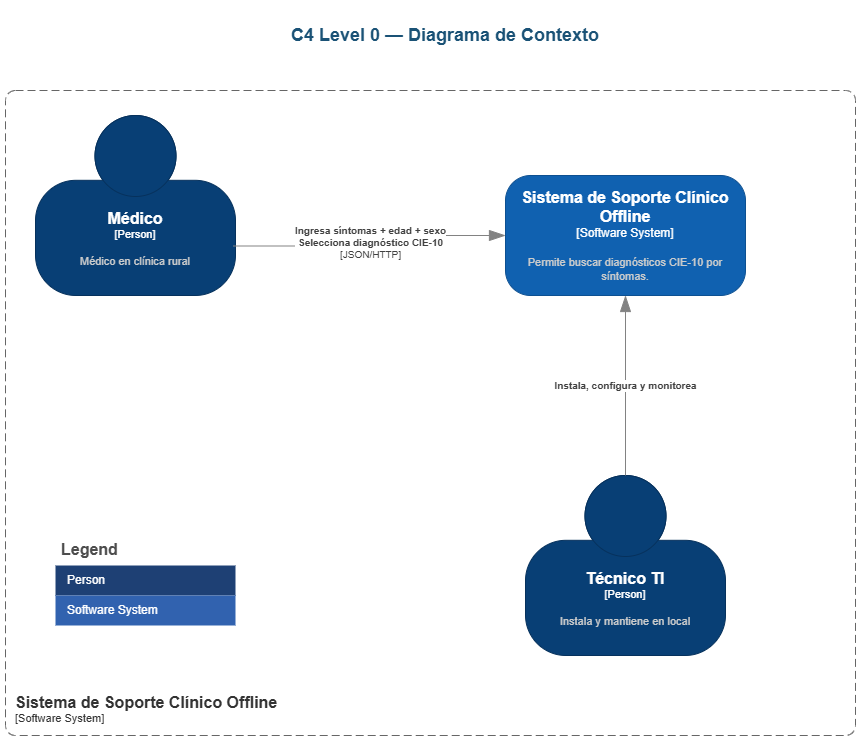

The diagram above was exported from draw.io. Its source (the exported page's mxGraphModel, read from the mxfile embedded in the PNG):
<mxGraphModel dx="1395" dy="811" grid="1" gridSize="10" guides="1" tooltips="1" connect="1" arrows="1" fold="1" page="1" pageScale="1" pageWidth="1654" pageHeight="1169" math="0" shadow="0">
  <root>
    <mxCell id="0" />
    <mxCell id="1" parent="0" />
    <mxCell id="title" parent="1" style="text;html=1;strokeColor=none;fillColor=none;align=center;verticalAlign=middle;whiteSpace=wrap;rounded=0;fontSize=18;fontStyle=1;fontColor=#1A5276;" value="C4 Level 0 — Diagrama de Contexto" vertex="1">
      <mxGeometry height="60" width="800" x="50" y="30" as="geometry" />
    </mxCell>
    <object placeholders="1" c4Name="Médico" c4Type="Person" c4Description="Médico en clínica rural" label="&lt;font style=&quot;font-size: 16px&quot;&gt;&lt;b&gt;%c4Name%&lt;/b&gt;&lt;/font&gt;&lt;div&gt;[%c4Type%]&lt;/div&gt;&lt;br&gt;&lt;div&gt;&lt;font style=&quot;font-size: 11px&quot;&gt;&lt;font color=&quot;#cccccc&quot;&gt;%c4Description%&lt;/font&gt;&lt;/div&gt;" id="XStTYI5OSgEZaajpV2tF-1">
      <mxCell parent="1" style="html=1;fontSize=11;dashed=0;whiteSpace=wrap;fillColor=#083F75;strokeColor=#06315C;fontColor=#ffffff;shape=mxgraph.c4.person2;align=center;metaEdit=1;points=[[0.5,0,0],[1,0.5,0],[1,0.75,0],[0.75,1,0],[0.5,1,0],[0.25,1,0],[0,0.75,0],[0,0.5,0]];resizable=0;" vertex="1">
        <mxGeometry height="180" width="200" x="40" y="140" as="geometry" />
      </mxCell>
    </object>
    <object placeholders="1" c4Name="Técnico TI" c4Type="Person" c4Description="Instala y mantiene en local" label="&lt;font style=&quot;font-size: 16px&quot;&gt;&lt;b&gt;%c4Name%&lt;/b&gt;&lt;/font&gt;&lt;div&gt;[%c4Type%]&lt;/div&gt;&lt;br&gt;&lt;div&gt;&lt;font style=&quot;font-size: 11px&quot;&gt;&lt;font color=&quot;#cccccc&quot;&gt;%c4Description%&lt;/font&gt;&lt;/div&gt;" id="XStTYI5OSgEZaajpV2tF-2">
      <mxCell parent="1" style="html=1;fontSize=11;dashed=0;whiteSpace=wrap;fillColor=#083F75;strokeColor=#06315C;fontColor=#ffffff;shape=mxgraph.c4.person2;align=center;metaEdit=1;points=[[0.5,0,0],[1,0.5,0],[1,0.75,0],[0.75,1,0],[0.5,1,0],[0.25,1,0],[0,0.75,0],[0,0.5,0]];resizable=0;" vertex="1">
        <mxGeometry height="180" width="200" x="530" y="500" as="geometry" />
      </mxCell>
    </object>
    <object placeholders="1" c4Name="Sistema de Soporte Clínico Offline" c4Type="Software System" c4Description="Permite buscar diagnósticos CIE-10 por síntomas." label="&lt;font style=&quot;font-size: 16px&quot;&gt;&lt;b&gt;%c4Name%&lt;/b&gt;&lt;/font&gt;&lt;div&gt;[%c4Type%]&lt;/div&gt;&lt;br&gt;&lt;div&gt;&lt;font style=&quot;font-size: 11px&quot;&gt;&lt;font color=&quot;#cccccc&quot;&gt;%c4Description%&lt;/font&gt;&lt;/div&gt;" id="XStTYI5OSgEZaajpV2tF-4">
      <mxCell parent="1" style="rounded=1;whiteSpace=wrap;html=1;labelBackgroundColor=none;fillColor=#1061B0;fontColor=#ffffff;align=center;arcSize=21;strokeColor=#0D5091;metaEdit=1;resizable=0;points=[[0.25,0,0],[0.5,0,0],[0.75,0,0],[1,0.25,0],[1,0.5,0],[1,0.75,0],[0.75,1,0],[0.5,1,0],[0.25,1,0],[0,0.75,0],[0,0.5,0],[0,0.25,0]];" vertex="1">
        <mxGeometry height="120" width="240" x="510" y="200" as="geometry" />
      </mxCell>
    </object>
    <object placeholders="1" c4Type="Relationship" c4Technology="JSON/HTTP" c4Description="Ingresa síntomas + edad + sexo&#10;Selecciona diagnóstico CIE-10" label="&lt;div style=&quot;text-align: left&quot;&gt;&lt;div style=&quot;text-align: center&quot;&gt;&lt;b&gt;%c4Description%&lt;/b&gt;&lt;/div&gt;&lt;div style=&quot;text-align: center&quot;&gt;[%c4Technology%]&lt;/div&gt;&lt;/div&gt;" id="XStTYI5OSgEZaajpV2tF-6">
      <mxCell edge="1" parent="1" source="XStTYI5OSgEZaajpV2tF-1" style="endArrow=blockThin;html=1;fontSize=10;fontColor=#404040;strokeWidth=1;endFill=1;strokeColor=#828282;elbow=vertical;metaEdit=1;endSize=14;startSize=14;jumpStyle=arc;jumpSize=16;rounded=0;edgeStyle=orthogonalEdgeStyle;exitX=0.988;exitY=0.725;exitDx=0;exitDy=0;exitPerimeter=0;">
        <mxGeometry relative="1" width="240" as="geometry">
          <mxPoint x="-150" y="90" as="sourcePoint" />
          <mxPoint x="510" y="260" as="targetPoint" />
        </mxGeometry>
      </mxCell>
    </object>
    <object placeholders="1" c4Type="Relationship" c4Description="Instala, configura y monitorea" label="&lt;div style=&quot;text-align: left&quot;&gt;&lt;div style=&quot;text-align: center&quot;&gt;&lt;b&gt;%c4Description%&lt;/b&gt;&lt;/div&gt;" id="XStTYI5OSgEZaajpV2tF-7">
      <mxCell edge="1" parent="1" source="XStTYI5OSgEZaajpV2tF-2" style="endArrow=blockThin;html=1;fontSize=10;fontColor=#404040;strokeWidth=1;endFill=1;strokeColor=#828282;elbow=vertical;metaEdit=1;endSize=14;startSize=14;jumpStyle=arc;jumpSize=16;rounded=0;edgeStyle=orthogonalEdgeStyle;exitX=0.5;exitY=0;exitDx=0;exitDy=0;exitPerimeter=0;" target="XStTYI5OSgEZaajpV2tF-4">
        <mxGeometry relative="1" width="240" as="geometry">
          <mxPoint x="540" y="550" as="sourcePoint" />
          <mxPoint x="780" y="550" as="targetPoint" />
        </mxGeometry>
      </mxCell>
    </object>
    <mxCell id="3-s3Dzz1MWy9cmzh8Oee-1" parent="1" style="shape=table;startSize=30;container=1;collapsible=0;childLayout=tableLayout;fontSize=16;align=left;verticalAlign=top;fillColor=none;strokeColor=none;fontColor=#4D4D4D;fontStyle=1;spacingLeft=6;spacing=0;resizable=0;" value="Legend" vertex="1">
      <mxGeometry height="90.00000000000023" width="180" x="60" y="560" as="geometry" />
    </mxCell>
    <mxCell id="3-s3Dzz1MWy9cmzh8Oee-2" parent="3-s3Dzz1MWy9cmzh8Oee-1" style="shape=tableRow;horizontal=0;startSize=0;swimlaneHead=0;swimlaneBody=0;strokeColor=inherit;top=0;left=0;bottom=0;right=0;collapsible=0;dropTarget=0;fillColor=none;points=[[0,0.5],[1,0.5]];portConstraint=eastwest;fontSize=12;" value="" vertex="1">
      <mxGeometry height="30" width="180" y="30" as="geometry" />
    </mxCell>
    <mxCell id="3-s3Dzz1MWy9cmzh8Oee-3" parent="3-s3Dzz1MWy9cmzh8Oee-2" style="shape=partialRectangle;html=1;whiteSpace=wrap;connectable=0;strokeColor=inherit;overflow=hidden;fillColor=#1E4074;top=0;left=0;bottom=0;right=0;pointerEvents=1;fontSize=12;align=left;fontColor=#FFFFFF;gradientColor=none;spacingLeft=10;spacingRight=4;" value="Person" vertex="1">
      <mxGeometry height="30" width="180" as="geometry">
        <mxRectangle height="30" width="180" as="alternateBounds" />
      </mxGeometry>
    </mxCell>
    <mxCell id="3-s3Dzz1MWy9cmzh8Oee-4" parent="3-s3Dzz1MWy9cmzh8Oee-1" style="shape=tableRow;horizontal=0;startSize=0;swimlaneHead=0;swimlaneBody=0;strokeColor=inherit;top=0;left=0;bottom=0;right=0;collapsible=0;dropTarget=0;fillColor=none;points=[[0,0.5],[1,0.5]];portConstraint=eastwest;fontSize=12;" value="" vertex="1">
      <mxGeometry height="30" width="180" y="60" as="geometry" />
    </mxCell>
    <mxCell id="3-s3Dzz1MWy9cmzh8Oee-5" parent="3-s3Dzz1MWy9cmzh8Oee-4" style="shape=partialRectangle;html=1;whiteSpace=wrap;connectable=0;strokeColor=inherit;overflow=hidden;fillColor=#3162AF;top=0;left=0;bottom=0;right=0;pointerEvents=1;fontSize=12;align=left;fontColor=#FFFFFF;gradientColor=none;spacingLeft=10;spacingRight=4;" value="Software System" vertex="1">
      <mxGeometry height="30" width="180" as="geometry">
        <mxRectangle height="30" width="180" as="alternateBounds" />
      </mxGeometry>
    </mxCell>
    <object placeholders="1" c4Name="Sistema de Soporte Clínico Offline" c4Type="SystemScopeBoundary" c4Application="Software System" label="&lt;font style=&quot;font-size: 16px&quot;&gt;&lt;b&gt;&lt;div style=&quot;text-align: left&quot;&gt;%c4Name%&lt;/div&gt;&lt;/b&gt;&lt;/font&gt;&lt;div style=&quot;text-align: left&quot;&gt;[%c4Application%]&lt;/div&gt;" id="8y3PpjDHAErc5vUiyxMr-1">
      <mxCell parent="1" style="rounded=1;fontSize=11;whiteSpace=wrap;html=1;dashed=1;arcSize=20;fillColor=none;strokeColor=#666666;fontColor=#333333;labelBackgroundColor=none;align=left;verticalAlign=bottom;labelBorderColor=none;spacingTop=0;spacing=10;dashPattern=8 4;metaEdit=1;rotatable=0;perimeter=rectanglePerimeter;noLabel=0;labelPadding=0;allowArrows=0;connectable=0;expand=0;recursiveResize=0;editable=1;pointerEvents=0;absoluteArcSize=1;points=[[0.25,0,0],[0.5,0,0],[0.75,0,0],[1,0.25,0],[1,0.5,0],[1,0.75,0],[0.75,1,0],[0.5,1,0],[0.25,1,0],[0,0.75,0],[0,0.5,0],[0,0.25,0]];" vertex="1">
        <mxGeometry height="645" width="850" x="10" y="115" as="geometry" />
      </mxCell>
    </object>
  </root>
</mxGraphModel>